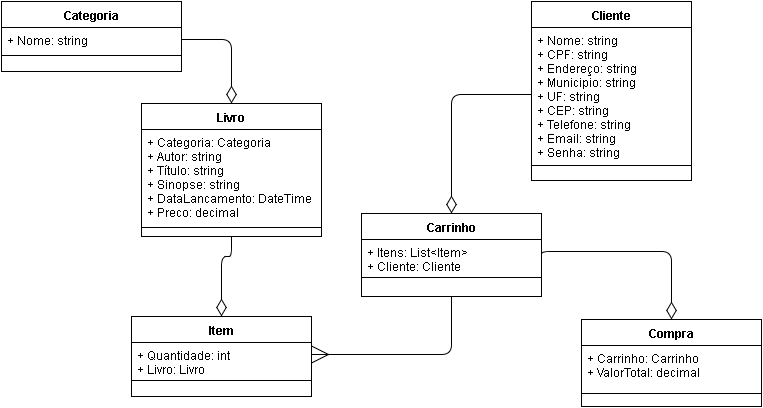

The diagram above was exported from draw.io. Its source (the exported page's mxGraphModel, read from the mxfile embedded in the PNG):
<mxGraphModel dx="880" dy="492" grid="1" gridSize="10" guides="1" tooltips="1" connect="1" arrows="1" fold="1" page="1" pageScale="1" pageWidth="826" pageHeight="1169" background="#ffffff" math="0" shadow="0">
  <root>
    <mxCell id="0" />
    <mxCell id="1" parent="0" />
    <mxCell id="31810bffeade94c6-5" value="Livro" style="swimlane;html=1;fontStyle=1;align=center;verticalAlign=top;childLayout=stackLayout;horizontal=1;startSize=26;horizontalStack=0;resizeParent=1;resizeLast=0;collapsible=1;marginBottom=0;swimlaneFillColor=#ffffff;" vertex="1" parent="1">
      <mxGeometry x="160" y="157" width="180" height="133" as="geometry" />
    </mxCell>
    <mxCell id="31810bffeade94c6-6" value="+ Categoria: Categoria&lt;div&gt;+ Autor: string&lt;/div&gt;&lt;div&gt;+ Título: string&lt;/div&gt;&lt;div&gt;+ Sinopse: string&lt;/div&gt;&lt;div&gt;+ DataLancamento: DateTime&lt;/div&gt;&lt;div&gt;+ Preco: decimal&lt;/div&gt;" style="text;html=1;strokeColor=none;fillColor=none;align=left;verticalAlign=top;spacingLeft=4;spacingRight=4;whiteSpace=wrap;overflow=hidden;rotatable=0;points=[[0,0.5],[1,0.5]];portConstraint=eastwest;" vertex="1" parent="31810bffeade94c6-5">
      <mxGeometry y="26" width="180" height="94" as="geometry" />
    </mxCell>
    <mxCell id="31810bffeade94c6-7" value="" style="line;html=1;strokeWidth=1;fillColor=none;align=left;verticalAlign=middle;spacingTop=-1;spacingLeft=3;spacingRight=3;rotatable=0;labelPosition=right;points=[];portConstraint=eastwest;" vertex="1" parent="31810bffeade94c6-5">
      <mxGeometry y="120" width="180" height="8" as="geometry" />
    </mxCell>
    <mxCell id="31810bffeade94c6-9" value="Categoria" style="swimlane;html=1;fontStyle=1;align=center;verticalAlign=top;childLayout=stackLayout;horizontal=1;startSize=26;horizontalStack=0;resizeParent=1;resizeLast=0;collapsible=1;marginBottom=0;swimlaneFillColor=#ffffff;" vertex="1" parent="1">
      <mxGeometry x="20" y="55" width="180" height="70" as="geometry" />
    </mxCell>
    <mxCell id="31810bffeade94c6-10" value="+ Nome: string" style="text;html=1;strokeColor=none;fillColor=none;align=left;verticalAlign=top;spacingLeft=4;spacingRight=4;whiteSpace=wrap;overflow=hidden;rotatable=0;points=[[0,0.5],[1,0.5]];portConstraint=eastwest;" vertex="1" parent="31810bffeade94c6-9">
      <mxGeometry y="26" width="180" height="24" as="geometry" />
    </mxCell>
    <mxCell id="31810bffeade94c6-11" value="" style="line;html=1;strokeWidth=1;fillColor=none;align=left;verticalAlign=middle;spacingTop=-1;spacingLeft=3;spacingRight=3;rotatable=0;labelPosition=right;points=[];portConstraint=eastwest;" vertex="1" parent="31810bffeade94c6-9">
      <mxGeometry y="50" width="180" height="8" as="geometry" />
    </mxCell>
    <mxCell id="31810bffeade94c6-16" value="" style="endArrow=none;html=1;startArrow=diamondThin;startFill=0;edgeStyle=orthogonalEdgeStyle;align=left;verticalAlign=bottom;entryX=1;entryY=0.5;exitX=0.5;exitY=0;strokeColor=#000000;endFill=0;sourcePerimeterSpacing=0;startSize=15;" edge="1" parent="1" source="31810bffeade94c6-5" target="31810bffeade94c6-10">
      <mxGeometry x="0.8985" y="-82" relative="1" as="geometry">
        <mxPoint x="80" y="110" as="sourcePoint" />
        <mxPoint x="240" y="110" as="targetPoint" />
        <Array as="points">
          <mxPoint x="250" y="93" />
        </Array>
        <mxPoint as="offset" />
      </mxGeometry>
    </mxCell>
    <mxCell id="31810bffeade94c6-17" value="Cliente" style="swimlane;html=1;fontStyle=1;align=center;verticalAlign=top;childLayout=stackLayout;horizontal=1;startSize=26;horizontalStack=0;resizeParent=1;resizeLast=0;collapsible=1;marginBottom=0;swimlaneFillColor=#ffffff;" vertex="1" parent="1">
      <mxGeometry x="550" y="55" width="160" height="179" as="geometry" />
    </mxCell>
    <mxCell id="31810bffeade94c6-18" value="+ Nome: string&lt;div&gt;+ CPF: string&lt;/div&gt;&lt;div&gt;+ Endereço: string&lt;/div&gt;&lt;div&gt;+ Municipio: string&lt;/div&gt;&lt;div&gt;+ UF: string&lt;/div&gt;&lt;div&gt;+ CEP: string&lt;/div&gt;&lt;div&gt;+ Telefone: string&lt;/div&gt;&lt;div&gt;+ Email: string&lt;/div&gt;&lt;div&gt;+ Senha: string&lt;/div&gt;" style="text;html=1;strokeColor=none;fillColor=none;align=left;verticalAlign=top;spacingLeft=4;spacingRight=4;whiteSpace=wrap;overflow=hidden;rotatable=0;points=[[0,0.5],[1,0.5]];portConstraint=eastwest;" vertex="1" parent="31810bffeade94c6-17">
      <mxGeometry y="26" width="160" height="134" as="geometry" />
    </mxCell>
    <mxCell id="31810bffeade94c6-19" value="" style="line;html=1;strokeWidth=1;fillColor=none;align=left;verticalAlign=middle;spacingTop=-1;spacingLeft=3;spacingRight=3;rotatable=0;labelPosition=right;points=[];portConstraint=eastwest;" vertex="1" parent="31810bffeade94c6-17">
      <mxGeometry y="160" width="160" height="8" as="geometry" />
    </mxCell>
    <mxCell id="31810bffeade94c6-25" value="" style="endArrow=none;html=1;startArrow=diamondThin;startFill=0;edgeStyle=orthogonalEdgeStyle;align=left;verticalAlign=bottom;exitX=0.5;exitY=0;strokeColor=#000000;endFill=0;sourcePerimeterSpacing=0;startSize=15;entryX=0;entryY=0.5;" edge="1" parent="1" source="31810bffeade94c6-26" target="31810bffeade94c6-18">
      <mxGeometry x="210" y="103" as="geometry">
        <mxPoint x="500" y="280" as="sourcePoint" />
        <mxPoint x="210" y="103" as="targetPoint" />
        <Array as="points">
          <mxPoint x="470" y="148" />
        </Array>
        <mxPoint as="offset" />
      </mxGeometry>
    </mxCell>
    <mxCell id="31810bffeade94c6-26" value="Carrinho" style="swimlane;html=1;fontStyle=1;align=center;verticalAlign=top;childLayout=stackLayout;horizontal=1;startSize=26;horizontalStack=0;resizeParent=1;resizeLast=0;collapsible=1;marginBottom=0;swimlaneFillColor=#ffffff;" vertex="1" parent="1">
      <mxGeometry x="380" y="267" width="180" height="83" as="geometry" />
    </mxCell>
    <mxCell id="31810bffeade94c6-27" value="+ Itens: List&amp;lt;Item&amp;gt;&lt;div&gt;+ Cliente: Cliente&lt;/div&gt;" style="text;html=1;strokeColor=none;fillColor=none;align=left;verticalAlign=top;spacingLeft=4;spacingRight=4;whiteSpace=wrap;overflow=hidden;rotatable=0;points=[[0,0.5],[1,0.5]];portConstraint=eastwest;" vertex="1" parent="31810bffeade94c6-26">
      <mxGeometry y="26" width="180" height="34" as="geometry" />
    </mxCell>
    <mxCell id="31810bffeade94c6-28" value="" style="line;html=1;strokeWidth=1;fillColor=none;align=left;verticalAlign=middle;spacingTop=-1;spacingLeft=3;spacingRight=3;rotatable=0;labelPosition=right;points=[];portConstraint=eastwest;" vertex="1" parent="31810bffeade94c6-26">
      <mxGeometry y="60" width="180" height="8" as="geometry" />
    </mxCell>
    <mxCell id="31810bffeade94c6-29" value="Item" style="swimlane;html=1;fontStyle=1;align=center;verticalAlign=top;childLayout=stackLayout;horizontal=1;startSize=26;horizontalStack=0;resizeParent=1;resizeLast=0;collapsible=1;marginBottom=0;swimlaneFillColor=#ffffff;" vertex="1" parent="1">
      <mxGeometry x="150" y="370" width="180" height="80" as="geometry" />
    </mxCell>
    <mxCell id="31810bffeade94c6-30" value="+ Quantidade: int&lt;div&gt;+ Livro: Livro&lt;/div&gt;" style="text;html=1;strokeColor=none;fillColor=none;align=left;verticalAlign=top;spacingLeft=4;spacingRight=4;whiteSpace=wrap;overflow=hidden;rotatable=0;points=[[0,0.5],[1,0.5]];portConstraint=eastwest;" vertex="1" parent="31810bffeade94c6-29">
      <mxGeometry y="26" width="180" height="34" as="geometry" />
    </mxCell>
    <mxCell id="31810bffeade94c6-31" value="" style="line;html=1;strokeWidth=1;fillColor=none;align=left;verticalAlign=middle;spacingTop=-1;spacingLeft=3;spacingRight=3;rotatable=0;labelPosition=right;points=[];portConstraint=eastwest;" vertex="1" parent="31810bffeade94c6-29">
      <mxGeometry y="60" width="180" height="8" as="geometry" />
    </mxCell>
    <mxCell id="31810bffeade94c6-32" value="" style="endArrow=none;html=1;startArrow=ERmany;startFill=0;edgeStyle=orthogonalEdgeStyle;align=left;verticalAlign=bottom;strokeColor=#000000;endFill=0;sourcePerimeterSpacing=0;startSize=15;entryX=0.5;entryY=1;" edge="1" parent="1" source="31810bffeade94c6-30" target="31810bffeade94c6-26">
      <mxGeometry x="220" y="113" as="geometry">
        <mxPoint x="390" y="408" as="sourcePoint" />
        <mxPoint x="560" y="158" as="targetPoint" />
        <Array as="points">
          <mxPoint x="470" y="408" />
        </Array>
        <mxPoint as="offset" />
      </mxGeometry>
    </mxCell>
    <mxCell id="31810bffeade94c6-33" value="" style="endArrow=none;html=1;startArrow=diamondThin;startFill=0;edgeStyle=orthogonalEdgeStyle;align=left;verticalAlign=bottom;entryX=0.5;entryY=1;exitX=0.5;exitY=0;strokeColor=#000000;endFill=0;sourcePerimeterSpacing=0;startSize=15;" edge="1" parent="1" source="31810bffeade94c6-29" target="31810bffeade94c6-5">
      <mxGeometry x="210" y="103" as="geometry">
        <mxPoint x="260" y="167" as="sourcePoint" />
        <mxPoint x="210" y="103" as="targetPoint" />
        <Array as="points">
          <mxPoint x="240" y="310" />
          <mxPoint x="250" y="310" />
        </Array>
        <mxPoint as="offset" />
      </mxGeometry>
    </mxCell>
    <mxCell id="31810bffeade94c6-34" value="Compra" style="swimlane;html=1;fontStyle=1;align=center;verticalAlign=top;childLayout=stackLayout;horizontal=1;startSize=26;horizontalStack=0;resizeParent=1;resizeLast=0;collapsible=1;marginBottom=0;swimlaneFillColor=#ffffff;" vertex="1" parent="1">
      <mxGeometry x="600" y="373" width="180" height="87" as="geometry" />
    </mxCell>
    <mxCell id="31810bffeade94c6-35" value="+ Carrinho: Carrinho&lt;div&gt;+ ValorTotal: decimal&lt;/div&gt;" style="text;html=1;strokeColor=none;fillColor=none;align=left;verticalAlign=top;spacingLeft=4;spacingRight=4;whiteSpace=wrap;overflow=hidden;rotatable=0;points=[[0,0.5],[1,0.5]];portConstraint=eastwest;" vertex="1" parent="31810bffeade94c6-34">
      <mxGeometry y="26" width="180" height="44" as="geometry" />
    </mxCell>
    <mxCell id="31810bffeade94c6-36" value="" style="line;html=1;strokeWidth=1;fillColor=none;align=left;verticalAlign=middle;spacingTop=-1;spacingLeft=3;spacingRight=3;rotatable=0;labelPosition=right;points=[];portConstraint=eastwest;" vertex="1" parent="31810bffeade94c6-34">
      <mxGeometry y="70" width="180" height="8" as="geometry" />
    </mxCell>
    <mxCell id="31810bffeade94c6-37" value="" style="endArrow=none;html=1;startArrow=diamondThin;startFill=0;edgeStyle=orthogonalEdgeStyle;align=left;verticalAlign=bottom;exitX=0.5;exitY=0;strokeColor=#000000;endFill=0;sourcePerimeterSpacing=0;startSize=15;entryX=1;entryY=0.5;" edge="1" parent="1" source="31810bffeade94c6-34" target="31810bffeade94c6-27">
      <mxGeometry x="220" y="113" as="geometry">
        <mxPoint x="480" y="277" as="sourcePoint" />
        <mxPoint x="560" y="158" as="targetPoint" />
        <Array as="points">
          <mxPoint x="690" y="305" />
        </Array>
        <mxPoint as="offset" />
      </mxGeometry>
    </mxCell>
  </root>
</mxGraphModel>